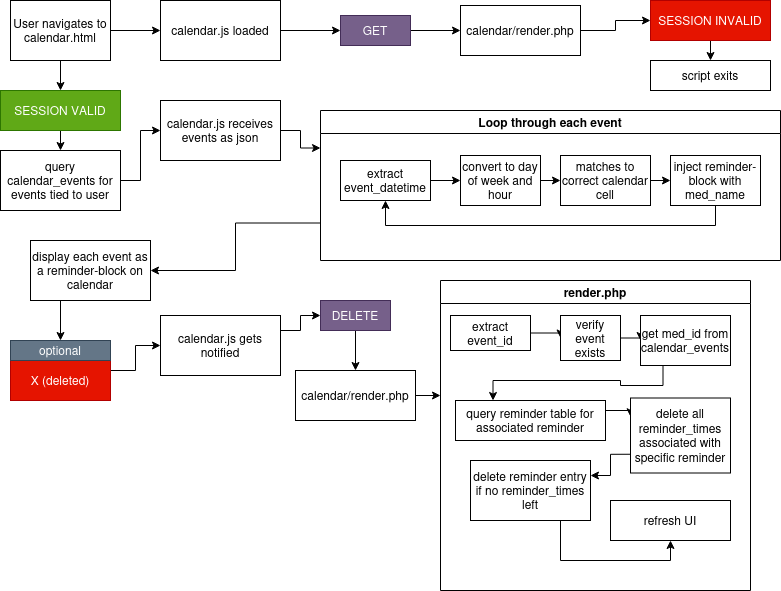

The diagram above was exported from draw.io. Its source (the exported page's mxGraphModel, read from the mxfile embedded in the PNG):
<mxGraphModel dx="1199" dy="1154" grid="1" gridSize="10" guides="1" tooltips="1" connect="1" arrows="1" fold="1" page="1" pageScale="1" pageWidth="850" pageHeight="1100" math="0" shadow="0">
  <root>
    <mxCell id="0" />
    <mxCell id="1" parent="0" />
    <mxCell id="tXlicgyK7IcdP_S8HYqT-22" style="edgeStyle=orthogonalEdgeStyle;rounded=0;orthogonalLoop=1;jettySize=auto;html=1;exitX=1;exitY=0.5;exitDx=0;exitDy=0;entryX=0;entryY=0.5;entryDx=0;entryDy=0;" edge="1" parent="1" source="tXlicgyK7IcdP_S8HYqT-1" target="tXlicgyK7IcdP_S8HYqT-2">
      <mxGeometry relative="1" as="geometry" />
    </mxCell>
    <mxCell id="tXlicgyK7IcdP_S8HYqT-27" style="edgeStyle=orthogonalEdgeStyle;rounded=0;orthogonalLoop=1;jettySize=auto;html=1;exitX=0.5;exitY=1;exitDx=0;exitDy=0;entryX=0.5;entryY=0;entryDx=0;entryDy=0;" edge="1" parent="1" source="tXlicgyK7IcdP_S8HYqT-1" target="tXlicgyK7IcdP_S8HYqT-7">
      <mxGeometry relative="1" as="geometry" />
    </mxCell>
    <mxCell id="tXlicgyK7IcdP_S8HYqT-1" value="User navigates to calendar.html " style="rounded=0;whiteSpace=wrap;html=1;" vertex="1" parent="1">
      <mxGeometry x="40" y="30" width="100" height="60" as="geometry" />
    </mxCell>
    <mxCell id="tXlicgyK7IcdP_S8HYqT-23" style="edgeStyle=orthogonalEdgeStyle;rounded=0;orthogonalLoop=1;jettySize=auto;html=1;exitX=1;exitY=0.5;exitDx=0;exitDy=0;entryX=0;entryY=0.5;entryDx=0;entryDy=0;" edge="1" parent="1" source="tXlicgyK7IcdP_S8HYqT-2" target="tXlicgyK7IcdP_S8HYqT-3">
      <mxGeometry relative="1" as="geometry" />
    </mxCell>
    <mxCell id="tXlicgyK7IcdP_S8HYqT-2" value="calendar.js loaded" style="rounded=0;whiteSpace=wrap;html=1;" vertex="1" parent="1">
      <mxGeometry x="190" y="30" width="120" height="60" as="geometry" />
    </mxCell>
    <mxCell id="tXlicgyK7IcdP_S8HYqT-24" style="edgeStyle=orthogonalEdgeStyle;rounded=0;orthogonalLoop=1;jettySize=auto;html=1;exitX=1;exitY=0.5;exitDx=0;exitDy=0;entryX=0;entryY=0.5;entryDx=0;entryDy=0;" edge="1" parent="1" source="tXlicgyK7IcdP_S8HYqT-3" target="tXlicgyK7IcdP_S8HYqT-4">
      <mxGeometry relative="1" as="geometry" />
    </mxCell>
    <mxCell id="tXlicgyK7IcdP_S8HYqT-3" value="GET" style="rounded=0;whiteSpace=wrap;html=1;fillColor=#76608a;fontColor=#ffffff;strokeColor=#432D57;" vertex="1" parent="1">
      <mxGeometry x="370" y="45" width="70" height="30" as="geometry" />
    </mxCell>
    <mxCell id="tXlicgyK7IcdP_S8HYqT-25" style="edgeStyle=orthogonalEdgeStyle;rounded=0;orthogonalLoop=1;jettySize=auto;html=1;exitX=1;exitY=0.5;exitDx=0;exitDy=0;entryX=0;entryY=0.5;entryDx=0;entryDy=0;" edge="1" parent="1" source="tXlicgyK7IcdP_S8HYqT-4" target="tXlicgyK7IcdP_S8HYqT-5">
      <mxGeometry relative="1" as="geometry" />
    </mxCell>
    <mxCell id="tXlicgyK7IcdP_S8HYqT-4" value="calendar/render.php" style="rounded=0;whiteSpace=wrap;html=1;" vertex="1" parent="1">
      <mxGeometry x="490" y="35" width="120" height="50" as="geometry" />
    </mxCell>
    <mxCell id="tXlicgyK7IcdP_S8HYqT-26" style="edgeStyle=orthogonalEdgeStyle;rounded=0;orthogonalLoop=1;jettySize=auto;html=1;exitX=0.5;exitY=1;exitDx=0;exitDy=0;entryX=0.5;entryY=0;entryDx=0;entryDy=0;" edge="1" parent="1" source="tXlicgyK7IcdP_S8HYqT-5" target="tXlicgyK7IcdP_S8HYqT-6">
      <mxGeometry relative="1" as="geometry" />
    </mxCell>
    <mxCell id="tXlicgyK7IcdP_S8HYqT-5" value="&lt;span&gt;SESSION INVALID&lt;/span&gt;" style="rounded=0;whiteSpace=wrap;html=1;fillColor=#e51400;fontColor=#ffffff;strokeColor=#B20000;" vertex="1" parent="1">
      <mxGeometry x="680" y="30" width="120" height="40" as="geometry" />
    </mxCell>
    <mxCell id="tXlicgyK7IcdP_S8HYqT-6" value="script exits" style="rounded=0;whiteSpace=wrap;html=1;" vertex="1" parent="1">
      <mxGeometry x="680" y="90" width="120" height="30" as="geometry" />
    </mxCell>
    <mxCell id="tXlicgyK7IcdP_S8HYqT-28" style="edgeStyle=orthogonalEdgeStyle;rounded=0;orthogonalLoop=1;jettySize=auto;html=1;exitX=0.5;exitY=1;exitDx=0;exitDy=0;entryX=0.5;entryY=0;entryDx=0;entryDy=0;" edge="1" parent="1" source="tXlicgyK7IcdP_S8HYqT-7" target="tXlicgyK7IcdP_S8HYqT-8">
      <mxGeometry relative="1" as="geometry" />
    </mxCell>
    <mxCell id="tXlicgyK7IcdP_S8HYqT-7" value="&lt;span&gt;SESSION VALID&lt;/span&gt;" style="rounded=0;whiteSpace=wrap;html=1;fillColor=#60a917;fontColor=#ffffff;strokeColor=#2D7600;" vertex="1" parent="1">
      <mxGeometry x="30" y="120" width="120" height="40" as="geometry" />
    </mxCell>
    <mxCell id="tXlicgyK7IcdP_S8HYqT-29" style="edgeStyle=orthogonalEdgeStyle;rounded=0;orthogonalLoop=1;jettySize=auto;html=1;exitX=1;exitY=0.5;exitDx=0;exitDy=0;entryX=0;entryY=0.5;entryDx=0;entryDy=0;" edge="1" parent="1" source="tXlicgyK7IcdP_S8HYqT-8" target="tXlicgyK7IcdP_S8HYqT-9">
      <mxGeometry relative="1" as="geometry" />
    </mxCell>
    <mxCell id="tXlicgyK7IcdP_S8HYqT-8" value="query calendar_events for events tied to user" style="rounded=0;whiteSpace=wrap;html=1;" vertex="1" parent="1">
      <mxGeometry x="30" y="180" width="120" height="60" as="geometry" />
    </mxCell>
    <mxCell id="tXlicgyK7IcdP_S8HYqT-30" style="edgeStyle=orthogonalEdgeStyle;rounded=0;orthogonalLoop=1;jettySize=auto;html=1;exitX=1;exitY=0.5;exitDx=0;exitDy=0;entryX=0;entryY=0.25;entryDx=0;entryDy=0;" edge="1" parent="1" source="tXlicgyK7IcdP_S8HYqT-9" target="tXlicgyK7IcdP_S8HYqT-16">
      <mxGeometry relative="1" as="geometry" />
    </mxCell>
    <mxCell id="tXlicgyK7IcdP_S8HYqT-9" value="calendar.js receives events as json" style="rounded=0;whiteSpace=wrap;html=1;" vertex="1" parent="1">
      <mxGeometry x="190" y="130" width="120" height="60" as="geometry" />
    </mxCell>
    <mxCell id="tXlicgyK7IcdP_S8HYqT-34" style="edgeStyle=orthogonalEdgeStyle;rounded=0;orthogonalLoop=1;jettySize=auto;html=1;exitX=0;exitY=0.75;exitDx=0;exitDy=0;entryX=1;entryY=0.5;entryDx=0;entryDy=0;" edge="1" parent="1" source="tXlicgyK7IcdP_S8HYqT-16" target="tXlicgyK7IcdP_S8HYqT-31">
      <mxGeometry relative="1" as="geometry" />
    </mxCell>
    <mxCell id="tXlicgyK7IcdP_S8HYqT-16" value="Loop through each event" style="swimlane;whiteSpace=wrap;html=1;" vertex="1" parent="1">
      <mxGeometry x="350" y="140" width="460" height="150" as="geometry" />
    </mxCell>
    <mxCell id="tXlicgyK7IcdP_S8HYqT-17" style="edgeStyle=orthogonalEdgeStyle;rounded=0;orthogonalLoop=1;jettySize=auto;html=1;exitX=1;exitY=0.5;exitDx=0;exitDy=0;entryX=0;entryY=0.5;entryDx=0;entryDy=0;" edge="1" parent="tXlicgyK7IcdP_S8HYqT-16" source="tXlicgyK7IcdP_S8HYqT-12" target="tXlicgyK7IcdP_S8HYqT-13">
      <mxGeometry relative="1" as="geometry" />
    </mxCell>
    <mxCell id="tXlicgyK7IcdP_S8HYqT-12" value="extract event_datetime" style="rounded=0;whiteSpace=wrap;html=1;" vertex="1" parent="tXlicgyK7IcdP_S8HYqT-16">
      <mxGeometry x="20" y="50" width="90" height="40" as="geometry" />
    </mxCell>
    <mxCell id="tXlicgyK7IcdP_S8HYqT-18" style="edgeStyle=orthogonalEdgeStyle;rounded=0;orthogonalLoop=1;jettySize=auto;html=1;exitX=1;exitY=0.5;exitDx=0;exitDy=0;entryX=0;entryY=0.5;entryDx=0;entryDy=0;" edge="1" parent="tXlicgyK7IcdP_S8HYqT-16" source="tXlicgyK7IcdP_S8HYqT-13" target="tXlicgyK7IcdP_S8HYqT-14">
      <mxGeometry relative="1" as="geometry" />
    </mxCell>
    <mxCell id="tXlicgyK7IcdP_S8HYqT-13" value="convert to day of week and hour" style="rounded=0;whiteSpace=wrap;html=1;" vertex="1" parent="tXlicgyK7IcdP_S8HYqT-16">
      <mxGeometry x="140" y="45" width="80" height="50" as="geometry" />
    </mxCell>
    <mxCell id="tXlicgyK7IcdP_S8HYqT-19" style="edgeStyle=orthogonalEdgeStyle;rounded=0;orthogonalLoop=1;jettySize=auto;html=1;exitX=1;exitY=0.5;exitDx=0;exitDy=0;entryX=0;entryY=0.5;entryDx=0;entryDy=0;" edge="1" parent="tXlicgyK7IcdP_S8HYqT-16" source="tXlicgyK7IcdP_S8HYqT-14" target="tXlicgyK7IcdP_S8HYqT-15">
      <mxGeometry relative="1" as="geometry" />
    </mxCell>
    <mxCell id="tXlicgyK7IcdP_S8HYqT-14" value="matches to correct calendar cell" style="rounded=0;whiteSpace=wrap;html=1;" vertex="1" parent="tXlicgyK7IcdP_S8HYqT-16">
      <mxGeometry x="240" y="45" width="90" height="50" as="geometry" />
    </mxCell>
    <mxCell id="tXlicgyK7IcdP_S8HYqT-20" style="edgeStyle=orthogonalEdgeStyle;rounded=0;orthogonalLoop=1;jettySize=auto;html=1;exitX=0.5;exitY=1;exitDx=0;exitDy=0;entryX=0.5;entryY=1;entryDx=0;entryDy=0;" edge="1" parent="tXlicgyK7IcdP_S8HYqT-16" source="tXlicgyK7IcdP_S8HYqT-15" target="tXlicgyK7IcdP_S8HYqT-12">
      <mxGeometry relative="1" as="geometry" />
    </mxCell>
    <mxCell id="tXlicgyK7IcdP_S8HYqT-15" value="inject reminder-block with med_name" style="rounded=0;whiteSpace=wrap;html=1;" vertex="1" parent="tXlicgyK7IcdP_S8HYqT-16">
      <mxGeometry x="350" y="45" width="90" height="50" as="geometry" />
    </mxCell>
    <mxCell id="tXlicgyK7IcdP_S8HYqT-37" style="edgeStyle=orthogonalEdgeStyle;rounded=0;orthogonalLoop=1;jettySize=auto;html=1;exitX=0.25;exitY=1;exitDx=0;exitDy=0;entryX=0.5;entryY=0;entryDx=0;entryDy=0;" edge="1" parent="1" source="tXlicgyK7IcdP_S8HYqT-31" target="tXlicgyK7IcdP_S8HYqT-33">
      <mxGeometry relative="1" as="geometry" />
    </mxCell>
    <mxCell id="tXlicgyK7IcdP_S8HYqT-31" value="display each event as a reminder-block on calendar" style="rounded=0;whiteSpace=wrap;html=1;" vertex="1" parent="1">
      <mxGeometry x="60" y="270" width="120" height="60" as="geometry" />
    </mxCell>
    <mxCell id="tXlicgyK7IcdP_S8HYqT-39" style="edgeStyle=orthogonalEdgeStyle;rounded=0;orthogonalLoop=1;jettySize=auto;html=1;exitX=1;exitY=0.25;exitDx=0;exitDy=0;entryX=0;entryY=0.5;entryDx=0;entryDy=0;" edge="1" parent="1" source="tXlicgyK7IcdP_S8HYqT-32" target="tXlicgyK7IcdP_S8HYqT-38">
      <mxGeometry relative="1" as="geometry" />
    </mxCell>
    <mxCell id="tXlicgyK7IcdP_S8HYqT-32" value="X (deleted)" style="rounded=0;whiteSpace=wrap;html=1;fillColor=#e51400;fontColor=#ffffff;strokeColor=#B20000;" vertex="1" parent="1">
      <mxGeometry x="40" y="390" width="100" height="40" as="geometry" />
    </mxCell>
    <mxCell id="tXlicgyK7IcdP_S8HYqT-33" value="optional" style="rounded=0;whiteSpace=wrap;html=1;fillColor=#647687;fontColor=#ffffff;strokeColor=#314354;" vertex="1" parent="1">
      <mxGeometry x="40" y="370" width="100" height="20" as="geometry" />
    </mxCell>
    <mxCell id="tXlicgyK7IcdP_S8HYqT-41" style="edgeStyle=orthogonalEdgeStyle;rounded=0;orthogonalLoop=1;jettySize=auto;html=1;exitX=1;exitY=0.25;exitDx=0;exitDy=0;entryX=0;entryY=0.5;entryDx=0;entryDy=0;" edge="1" parent="1" source="tXlicgyK7IcdP_S8HYqT-38" target="tXlicgyK7IcdP_S8HYqT-40">
      <mxGeometry relative="1" as="geometry" />
    </mxCell>
    <mxCell id="tXlicgyK7IcdP_S8HYqT-38" value="calendar.js gets notified" style="rounded=0;whiteSpace=wrap;html=1;" vertex="1" parent="1">
      <mxGeometry x="190" y="345" width="120" height="60" as="geometry" />
    </mxCell>
    <mxCell id="tXlicgyK7IcdP_S8HYqT-54" style="edgeStyle=orthogonalEdgeStyle;rounded=0;orthogonalLoop=1;jettySize=auto;html=1;exitX=0.5;exitY=1;exitDx=0;exitDy=0;entryX=0.5;entryY=0;entryDx=0;entryDy=0;" edge="1" parent="1" source="tXlicgyK7IcdP_S8HYqT-40" target="tXlicgyK7IcdP_S8HYqT-42">
      <mxGeometry relative="1" as="geometry" />
    </mxCell>
    <mxCell id="tXlicgyK7IcdP_S8HYqT-40" value="DELETE" style="rounded=0;whiteSpace=wrap;html=1;fillColor=#76608a;fontColor=#ffffff;strokeColor=#432D57;" vertex="1" parent="1">
      <mxGeometry x="350" y="330" width="70" height="30" as="geometry" />
    </mxCell>
    <mxCell id="tXlicgyK7IcdP_S8HYqT-63" style="edgeStyle=orthogonalEdgeStyle;rounded=0;orthogonalLoop=1;jettySize=auto;html=1;exitX=1;exitY=0.5;exitDx=0;exitDy=0;" edge="1" parent="1" source="tXlicgyK7IcdP_S8HYqT-42">
      <mxGeometry relative="1" as="geometry">
        <mxPoint x="470" y="425" as="targetPoint" />
      </mxGeometry>
    </mxCell>
    <mxCell id="tXlicgyK7IcdP_S8HYqT-42" value="calendar/render.php" style="rounded=0;whiteSpace=wrap;html=1;" vertex="1" parent="1">
      <mxGeometry x="325" y="400" width="120" height="50" as="geometry" />
    </mxCell>
    <mxCell id="tXlicgyK7IcdP_S8HYqT-45" value="render.php" style="swimlane;whiteSpace=wrap;html=1;" vertex="1" parent="1">
      <mxGeometry x="470" y="310" width="310" height="310" as="geometry" />
    </mxCell>
    <mxCell id="tXlicgyK7IcdP_S8HYqT-56" style="edgeStyle=orthogonalEdgeStyle;rounded=0;orthogonalLoop=1;jettySize=auto;html=1;exitX=1;exitY=0.5;exitDx=0;exitDy=0;entryX=0;entryY=0.5;entryDx=0;entryDy=0;" edge="1" parent="tXlicgyK7IcdP_S8HYqT-45" source="tXlicgyK7IcdP_S8HYqT-47" target="tXlicgyK7IcdP_S8HYqT-48">
      <mxGeometry relative="1" as="geometry" />
    </mxCell>
    <mxCell id="tXlicgyK7IcdP_S8HYqT-47" value="extract event_id" style="rounded=0;whiteSpace=wrap;html=1;" vertex="1" parent="tXlicgyK7IcdP_S8HYqT-45">
      <mxGeometry x="10" y="35" width="80" height="35" as="geometry" />
    </mxCell>
    <mxCell id="tXlicgyK7IcdP_S8HYqT-57" style="edgeStyle=orthogonalEdgeStyle;rounded=0;orthogonalLoop=1;jettySize=auto;html=1;exitX=1;exitY=0.5;exitDx=0;exitDy=0;entryX=0;entryY=0.5;entryDx=0;entryDy=0;" edge="1" parent="tXlicgyK7IcdP_S8HYqT-45" source="tXlicgyK7IcdP_S8HYqT-48" target="tXlicgyK7IcdP_S8HYqT-49">
      <mxGeometry relative="1" as="geometry" />
    </mxCell>
    <mxCell id="tXlicgyK7IcdP_S8HYqT-48" value="verify event exists" style="rounded=0;whiteSpace=wrap;html=1;" vertex="1" parent="tXlicgyK7IcdP_S8HYqT-45">
      <mxGeometry x="120" y="35" width="60" height="45" as="geometry" />
    </mxCell>
    <mxCell id="tXlicgyK7IcdP_S8HYqT-58" style="edgeStyle=orthogonalEdgeStyle;rounded=0;orthogonalLoop=1;jettySize=auto;html=1;exitX=0.25;exitY=1;exitDx=0;exitDy=0;entryX=0.25;entryY=0;entryDx=0;entryDy=0;" edge="1" parent="tXlicgyK7IcdP_S8HYqT-45" source="tXlicgyK7IcdP_S8HYqT-49" target="tXlicgyK7IcdP_S8HYqT-50">
      <mxGeometry relative="1" as="geometry" />
    </mxCell>
    <mxCell id="tXlicgyK7IcdP_S8HYqT-49" value="get med_id from calendar_events" style="rounded=0;whiteSpace=wrap;html=1;" vertex="1" parent="tXlicgyK7IcdP_S8HYqT-45">
      <mxGeometry x="200" y="35" width="90" height="50" as="geometry" />
    </mxCell>
    <mxCell id="tXlicgyK7IcdP_S8HYqT-59" style="edgeStyle=orthogonalEdgeStyle;rounded=0;orthogonalLoop=1;jettySize=auto;html=1;exitX=1;exitY=0.25;exitDx=0;exitDy=0;entryX=0;entryY=0.25;entryDx=0;entryDy=0;" edge="1" parent="tXlicgyK7IcdP_S8HYqT-45" source="tXlicgyK7IcdP_S8HYqT-50" target="tXlicgyK7IcdP_S8HYqT-51">
      <mxGeometry relative="1" as="geometry" />
    </mxCell>
    <mxCell id="tXlicgyK7IcdP_S8HYqT-50" value="query reminder table for associated reminder" style="rounded=0;whiteSpace=wrap;html=1;" vertex="1" parent="tXlicgyK7IcdP_S8HYqT-45">
      <mxGeometry x="15" y="120" width="150" height="40" as="geometry" />
    </mxCell>
    <mxCell id="tXlicgyK7IcdP_S8HYqT-60" style="edgeStyle=orthogonalEdgeStyle;rounded=0;orthogonalLoop=1;jettySize=auto;html=1;exitX=0;exitY=0.75;exitDx=0;exitDy=0;entryX=1;entryY=0.25;entryDx=0;entryDy=0;" edge="1" parent="tXlicgyK7IcdP_S8HYqT-45" source="tXlicgyK7IcdP_S8HYqT-51" target="tXlicgyK7IcdP_S8HYqT-52">
      <mxGeometry relative="1" as="geometry" />
    </mxCell>
    <mxCell id="tXlicgyK7IcdP_S8HYqT-51" value="delete all reminder_times associated with specific reminder" style="rounded=0;whiteSpace=wrap;html=1;" vertex="1" parent="tXlicgyK7IcdP_S8HYqT-45">
      <mxGeometry x="190" y="117.5" width="100" height="75" as="geometry" />
    </mxCell>
    <mxCell id="tXlicgyK7IcdP_S8HYqT-62" style="edgeStyle=orthogonalEdgeStyle;rounded=0;orthogonalLoop=1;jettySize=auto;html=1;exitX=0.75;exitY=1;exitDx=0;exitDy=0;entryX=0.5;entryY=1;entryDx=0;entryDy=0;" edge="1" parent="tXlicgyK7IcdP_S8HYqT-45" source="tXlicgyK7IcdP_S8HYqT-52" target="tXlicgyK7IcdP_S8HYqT-55">
      <mxGeometry relative="1" as="geometry" />
    </mxCell>
    <mxCell id="tXlicgyK7IcdP_S8HYqT-52" value="delete reminder entry if no reminder_times left" style="rounded=0;whiteSpace=wrap;html=1;" vertex="1" parent="tXlicgyK7IcdP_S8HYqT-45">
      <mxGeometry x="30" y="180" width="120" height="60" as="geometry" />
    </mxCell>
    <mxCell id="tXlicgyK7IcdP_S8HYqT-55" value="refresh UI" style="rounded=0;whiteSpace=wrap;html=1;" vertex="1" parent="tXlicgyK7IcdP_S8HYqT-45">
      <mxGeometry x="170" y="220" width="120" height="40" as="geometry" />
    </mxCell>
  </root>
</mxGraphModel>